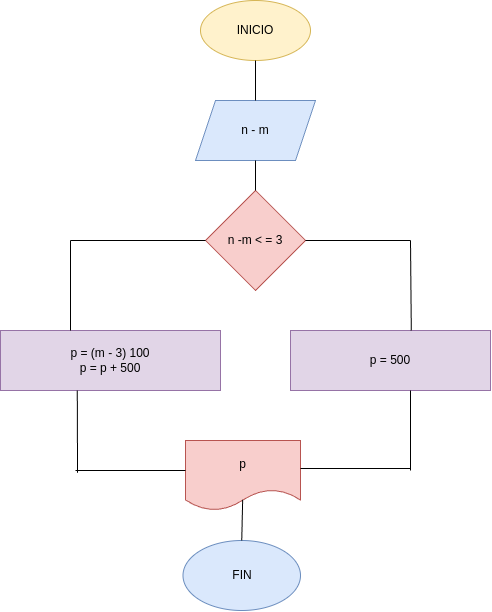

The diagram above was exported from draw.io. Its source (the exported page's mxGraphModel, read from the mxfile embedded in the PNG):
<mxGraphModel dx="517" dy="697" grid="1" gridSize="10" guides="1" tooltips="1" connect="1" arrows="1" fold="1" page="1" pageScale="1" pageWidth="850" pageHeight="1100" math="0" shadow="0">
  <root>
    <mxCell id="0" />
    <mxCell id="1" parent="0" />
    <mxCell id="2" value="INICIO" style="ellipse;whiteSpace=wrap;html=1;fillColor=#fff2cc;strokeColor=#d6b656;" parent="1" vertex="1">
      <mxGeometry x="250" y="30" width="110" height="60" as="geometry" />
    </mxCell>
    <mxCell id="3" value="n - m" style="shape=parallelogram;perimeter=parallelogramPerimeter;whiteSpace=wrap;html=1;fixedSize=1;fillColor=#dae8fc;strokeColor=#6c8ebf;" parent="1" vertex="1">
      <mxGeometry x="245" y="130" width="120" height="60" as="geometry" />
    </mxCell>
    <mxCell id="4" value="n -m &amp;lt; = 3" style="rhombus;whiteSpace=wrap;html=1;fillColor=#f8cecc;strokeColor=#b85450;" parent="1" vertex="1">
      <mxGeometry x="255" y="220" width="100" height="100" as="geometry" />
    </mxCell>
    <mxCell id="5" value="p = (m - 3) 100&lt;div&gt;p = p + 500&lt;/div&gt;" style="rounded=0;whiteSpace=wrap;html=1;fillColor=#e1d5e7;strokeColor=#9673a6;" parent="1" vertex="1">
      <mxGeometry x="50" y="360" width="220" height="60" as="geometry" />
    </mxCell>
    <mxCell id="6" value="p = 500" style="rounded=0;whiteSpace=wrap;html=1;fillColor=#e1d5e7;strokeColor=#9673a6;" parent="1" vertex="1">
      <mxGeometry x="340" y="360" width="200" height="60" as="geometry" />
    </mxCell>
    <mxCell id="7" value="p" style="shape=document;whiteSpace=wrap;html=1;boundedLbl=1;fillColor=#f8cecc;strokeColor=#b85450;" parent="1" vertex="1">
      <mxGeometry x="235" y="470" width="115" height="70" as="geometry" />
    </mxCell>
    <mxCell id="8" value="FIN" style="ellipse;whiteSpace=wrap;html=1;fillColor=#dae8fc;strokeColor=#6c8ebf;" parent="1" vertex="1">
      <mxGeometry x="232.5" y="570" width="117.5" height="70" as="geometry" />
    </mxCell>
    <mxCell id="9" value="" style="endArrow=none;html=1;entryX=0.5;entryY=1;entryDx=0;entryDy=0;" parent="1" target="2" edge="1">
      <mxGeometry width="50" height="50" relative="1" as="geometry">
        <mxPoint x="305" y="130" as="sourcePoint" />
        <mxPoint x="360" y="240" as="targetPoint" />
      </mxGeometry>
    </mxCell>
    <mxCell id="10" value="" style="endArrow=none;html=1;entryX=0.5;entryY=1;entryDx=0;entryDy=0;" parent="1" target="3" edge="1">
      <mxGeometry width="50" height="50" relative="1" as="geometry">
        <mxPoint x="305" y="220" as="sourcePoint" />
        <mxPoint x="360" y="240" as="targetPoint" />
      </mxGeometry>
    </mxCell>
    <mxCell id="11" value="" style="endArrow=none;html=1;entryX=0;entryY=0.5;entryDx=0;entryDy=0;" parent="1" target="4" edge="1">
      <mxGeometry width="50" height="50" relative="1" as="geometry">
        <mxPoint x="120" y="270" as="sourcePoint" />
        <mxPoint x="360" y="240" as="targetPoint" />
      </mxGeometry>
    </mxCell>
    <mxCell id="12" value="" style="endArrow=none;html=1;exitX=0.318;exitY=0;exitDx=0;exitDy=0;exitPerimeter=0;" parent="1" source="5" edge="1">
      <mxGeometry width="50" height="50" relative="1" as="geometry">
        <mxPoint x="310" y="290" as="sourcePoint" />
        <mxPoint x="120" y="270" as="targetPoint" />
      </mxGeometry>
    </mxCell>
    <mxCell id="13" value="" style="endArrow=none;html=1;exitX=1;exitY=0.5;exitDx=0;exitDy=0;" parent="1" source="4" edge="1">
      <mxGeometry width="50" height="50" relative="1" as="geometry">
        <mxPoint x="310" y="290" as="sourcePoint" />
        <mxPoint x="460" y="270" as="targetPoint" />
      </mxGeometry>
    </mxCell>
    <mxCell id="14" value="" style="endArrow=none;html=1;entryX=0.604;entryY=0.002;entryDx=0;entryDy=0;entryPerimeter=0;" parent="1" target="6" edge="1">
      <mxGeometry width="50" height="50" relative="1" as="geometry">
        <mxPoint x="460" y="270" as="sourcePoint" />
        <mxPoint x="360" y="240" as="targetPoint" />
      </mxGeometry>
    </mxCell>
    <mxCell id="17" value="" style="endArrow=none;html=1;exitX=0.349;exitY=0.963;exitDx=0;exitDy=0;exitPerimeter=0;" parent="1" edge="1">
      <mxGeometry width="50" height="50" relative="1" as="geometry">
        <mxPoint x="126.78000000000003" y="420" as="sourcePoint" />
        <mxPoint x="127" y="502.22" as="targetPoint" />
        <Array as="points">
          <mxPoint x="127" y="492.22" />
        </Array>
      </mxGeometry>
    </mxCell>
    <mxCell id="18" value="" style="endArrow=none;html=1;entryX=0.043;entryY=0.429;entryDx=0;entryDy=0;entryPerimeter=0;" parent="1" edge="1">
      <mxGeometry width="50" height="50" relative="1" as="geometry">
        <mxPoint x="125.06" y="500" as="sourcePoint" />
        <mxPoint x="235.005" y="500.03" as="targetPoint" />
      </mxGeometry>
    </mxCell>
    <mxCell id="19" value="" style="endArrow=none;html=1;entryX=0.6;entryY=1;entryDx=0;entryDy=0;entryPerimeter=0;" parent="1" target="6" edge="1">
      <mxGeometry width="50" height="50" relative="1" as="geometry">
        <mxPoint x="460" y="500" as="sourcePoint" />
        <mxPoint x="390" y="440" as="targetPoint" />
      </mxGeometry>
    </mxCell>
    <mxCell id="20" value="" style="endArrow=none;html=1;" parent="1" edge="1">
      <mxGeometry width="50" height="50" relative="1" as="geometry">
        <mxPoint x="350" y="498" as="sourcePoint" />
        <mxPoint x="460" y="498" as="targetPoint" />
      </mxGeometry>
    </mxCell>
    <mxCell id="21" value="" style="endArrow=none;html=1;exitX=0.5;exitY=0;exitDx=0;exitDy=0;entryX=0.497;entryY=0.847;entryDx=0;entryDy=0;entryPerimeter=0;" parent="1" source="8" target="7" edge="1">
      <mxGeometry width="50" height="50" relative="1" as="geometry">
        <mxPoint x="340" y="490" as="sourcePoint" />
        <mxPoint x="390" y="440" as="targetPoint" />
      </mxGeometry>
    </mxCell>
  </root>
</mxGraphModel>